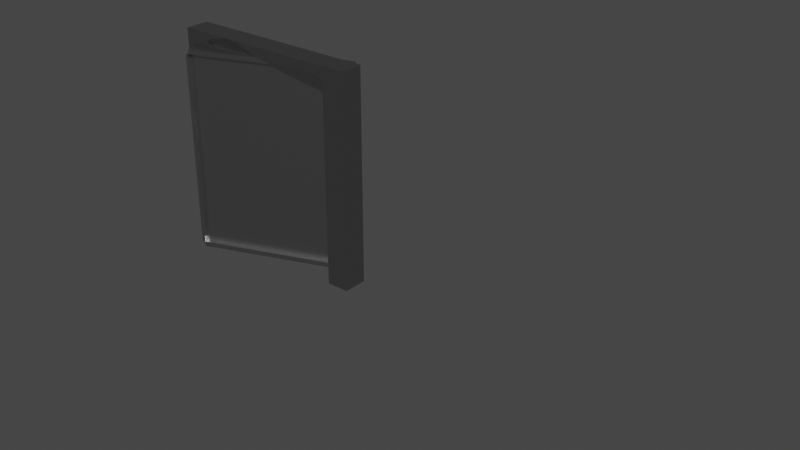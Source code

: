 # Source: Elavator.blend  (saved by Blender 2.81.16; exported with 4.5.12 LTS)
import bpy
from mathutils import Matrix  # noqa: F401  (used for matrix-valued properties, if any)

bpy.ops.wm.read_factory_settings(use_empty=True)
scene = bpy.context.scene
scene.name = 'Scene'

# ---- collections
col_glassdoor = bpy.data.collections.new('GlassDoor'); scene.collection.children.link(col_glassdoor)
col_elavator = bpy.data.collections.new('Elavator'); scene.collection.children.link(col_elavator)
col_outline_max = bpy.data.collections.new('Outline_max'); scene.collection.children.link(col_outline_max)
col_outline_elavtor = bpy.data.collections.new('Outline_elavtor'); scene.collection.children.link(col_outline_elavtor)

# ---- materials (node trees are filled in below, after node groups)
mat_metalframe = bpy.data.materials.new('MetalFrame')
mat_metalframe.use_transparent_shadow = False
mat_glass = bpy.data.materials.new('Glass')
mat_glass.surface_render_method = 'BLENDED'
mat_glass.blend_method = 'BLEND'
mat_glass.use_transparent_shadow = False
mat_silver = bpy.data.materials.new('Silver')
mat_silver.alpha_threshold = 0.0
mat_silver.use_transparent_shadow = False
mat_silver.line_color = (0.0, 0.0, 0.0, 1.0)

# ---- material node trees
mat_metalframe.use_nodes = True; mat_metalframe.node_tree.nodes.clear()
_N = mat_metalframe.node_tree.nodes; _L = mat_metalframe.node_tree.links
n0 = _N.new('ShaderNodeOutputMaterial'); n0.name = 'Material Output'; n0.location = (300, 300)
n1 = _N.new('ShaderNodeBsdfPrincipled'); n1.name = 'Principled BSDF'; n1.location = (10, 300)
n1.distribution = 'GGX'
n1.subsurface_method = 'BURLEY'
n1.inputs[0].default_value = (0.4678, 0.4678, 0.4678, 1.0)
n1.inputs[1].default_value = 1.0
n1.inputs[2].default_value = 0.2
n1.inputs[3].default_value = 1.45
n1.inputs[13].default_value = 0.8
n1.inputs[27].default_value = (0.0, 0.0, 0.0, 1.0)
n1.inputs[28].default_value = 1.0
_L.new(n1.outputs[0], n0.inputs[0])
n0.is_active_output = True
mat_glass.use_nodes = True; mat_glass.node_tree.nodes.clear()
_N = mat_glass.node_tree.nodes; _L = mat_glass.node_tree.links
n0 = _N.new('ShaderNodeOutputMaterial'); n0.name = 'Material Output'; n0.location = (300, 300)
n1 = _N.new('ShaderNodeBsdfPrincipled'); n1.name = 'Principled BSDF'; n1.location = (10, 300)
n1.distribution = 'GGX'
n1.subsurface_method = 'BURLEY'
n1.inputs[0].default_value = (0.5152, 0.9429, 1.0, 1.0)
n1.inputs[3].default_value = 1.45
n1.inputs[4].default_value = 0.5
n1.inputs[27].default_value = (0.0, 0.0, 0.0, 1.0)
n1.inputs[28].default_value = 1.0
_L.new(n1.outputs[0], n0.inputs[0])
n0.is_active_output = True
mat_silver.use_nodes = True; mat_silver.node_tree.nodes.clear()
_N = mat_silver.node_tree.nodes; _L = mat_silver.node_tree.links
n0 = _N.new('ShaderNodeOutputMaterial'); n0.name = 'Material Output'; n0.location = (300, 300)
n1 = _N.new('ShaderNodeBsdfPrincipled'); n1.name = 'Principled BSDF'; n1.location = (10, 300)
n1.distribution = 'GGX'
n1.subsurface_method = 'BURLEY'
n1.inputs[0].default_value = (0.4678, 0.4678, 0.4678, 1.0)
n1.inputs[1].default_value = 1.0
n1.inputs[2].default_value = 0.3
n1.inputs[3].default_value = 1.45
n1.inputs[13].default_value = 0.7
n1.inputs[27].default_value = (0.0, 0.0, 0.0, 1.0)
n1.inputs[28].default_value = 1.0
_L.new(n1.outputs[0], n0.inputs[0])
n0.is_active_output = True

# ---- world
world_world = bpy.data.worlds.new('World'); scene.world = world_world
world_world.use_nodes = True; world_world.node_tree.nodes.clear()
_N = world_world.node_tree.nodes; _L = world_world.node_tree.links
n0 = _N.new('ShaderNodeOutputWorld'); n0.name = 'World Output'; n0.location = (300, 300)
n1 = _N.new('ShaderNodeBackground'); n1.name = 'Background'; n1.location = (10, 300)
n1.inputs[0].default_value = (0.05088, 0.05088, 0.05088, 1.0)
_L.new(n1.outputs[0], n0.inputs[0])
n0.is_active_output = True
world_world.color = (0.05088, 0.05088, 0.05088)
world_world.use_sun_shadow = False
world_world.sun_shadow_jitter_overblur = 0.0

# ---- meshes
me_cube_004 = bpy.data.meshes.new('Cube.004')
me_cube_004.from_pydata([(6.379, -1.0, -0.04608), (6.379, -1.0, 1.982), (6.379, 1.0, -0.04608), (6.379, 1.0, 1.982), (8.292, -1.0, -0.04608), (8.292, -1.0, 1.982), (8.292, 1.0, -0.04608), (8.292, 1.0, 1.982), (4.768e-07, -1.0, -0.04608), (4.768e-07, -1.0, 0.04608), (4.768e-07, 1.0, -0.04608), (4.768e-07, 1.0, 0.04608), (6.379, -1.0, -0.04608), (6.379, -1.0, 0.04608), (6.379, 1.0, -0.04608), (6.379, 1.0, 0.04608)], [], [(0, 1, 3, 2), (2, 3, 7, 6), (6, 7, 5, 4), (4, 5, 1, 0), (2, 6, 4, 0), (7, 3, 1, 5), (8, 9, 11, 10), (10, 11, 15, 14), (14, 15, 13, 12), (12, 13, 9, 8), (10, 14, 12, 8), (15, 11, 9, 13)])
_uv = me_cube_004.uv_layers.new(name='UVMap')
_uv.uv.foreach_set('vector', [0.375, 0.0, 0.625, 0.0, 0.625, 0.25, 0.375, 0.25, 0.375, 0.25, 0.625, 0.25, 0.625, 0.5, 0.375, 0.5, 0.375, 0.5, 0.625, 0.5, 0.625, 0.75, 0.375, 0.75, 0.375, 0.75, 0.625, 0.75, 0.625, 1.0, 0.375, 1.0, 0.125, 0.5, 0.375, 0.5, 0.375, 0.75, 0.125, 0.75, 0.625, 0.5, 0.875, 0.5, 0.875, 0.75, 0.625, 0.75, 0.375, 0.0, 0.625, 0.0, 0.625, 0.25, 0.375, 0.25, 0.375, 0.25, 0.625, 0.25, 0.625, 0.5, 0.375, 0.5, 0.375, 0.5, 0.625, 0.5, 0.625, 0.75, 0.375, 0.75, 0.375, 0.75, 0.625, 0.75, 0.625, 1.0, 0.375, 1.0, 0.125, 0.5, 0.375, 0.5, 0.375, 0.75, 0.125, 0.75, 0.625, 0.5, 0.875, 0.5, 0.875, 0.75, 0.625, 0.75])
me_cube_004.materials.append(mat_metalframe)
me_cube_004.use_remesh_fix_poles = True
me_cube_004.use_remesh_preserve_attributes = False
me_cube_004.use_mirror_vertex_groups = False
me_cube_004.update()
me_cube_002 = bpy.data.meshes.new('Cube.002')
me_cube_002.from_pydata([(2.0, 1.0, 1.026), (2.0, 1.0, -0.9745), (2.0, -1.0, 1.026), (3.757e-05, 1.0, 1.026), (3.757e-05, 1.0, -0.9745), (3.757e-05, -1.0, 1.026), (3.757e-05, -1.0, -0.9745), (2.0, -1.0, -0.9745), (2.0, 2.0, 1.026), (2.0, 2.0, -0.9745), (2.0, -2.0, 1.026), (3.755e-05, 2.0, 1.026), (3.755e-05, -2.0, 1.026), (3.755e-05, 2.0, -0.9745), (3.755e-05, -2.0, -0.9745), (2.0, -2.0, -0.9745), (2.0, 2.0, 1.076), (2.0, -2.0, 1.076), (3.755e-05, 2.0, 1.076), (3.755e-05, -2.0, 1.076), (2.067, 2.0, 1.026), (2.067, 2.0, -0.9745), (2.067, -2.0, 1.026), (2.067, -2.0, -0.9745), (3.755e-05, 2.0, -1.024), (3.755e-05, -2.0, -1.024), (2.0, -2.0, -1.024), (2.0, 2.0, -1.024)], [], [(4, 3, 0, 1), (3, 5, 12, 11), (5, 2, 10, 12), (6, 5, 3, 4), (7, 2, 5, 6), (7, 6, 14, 15), (9, 8, 20, 21), (11, 12, 19, 18), (13, 9, 27, 24), (0, 3, 11, 8), (4, 1, 9, 13), (1, 0, 8, 9), (2, 7, 15, 10), (6, 4, 13, 14), (16, 18, 19, 17), (10, 8, 16, 17), (12, 10, 17, 19), (8, 11, 18, 16), (21, 20, 22, 23), (10, 15, 23, 22), (8, 10, 22, 20), (15, 9, 21, 23), (24, 27, 26, 25), (14, 13, 24, 25), (9, 15, 26, 27), (15, 14, 25, 26)])
_uv = me_cube_002.uv_layers.new(name='UVMap')
_uv.uv.foreach_set('vector', [0.1496, 0.03511, 0.1496, 0.9588, 0.8424, 0.9588, 0.8424, 0.03511, 0.1496, 0.9588, 0.1496, 0.9588, 0.1496, 0.9588, 0.1496, 0.9588, 0.1496, 0.9588, 0.8424, 0.9588, 0.8424, 0.9588, 0.1496, 0.9588, 0.1496, 0.03511, 0.1496, 0.9588, 0.1496, 0.9588, 0.1496, 0.03511, 0.8424, 0.03511, 0.8424, 0.9588, 0.1496, 0.9588, 0.1496, 0.03511, 0.8424, 0.03511, 0.1496, 0.03511, 0.1496, 0.03511, 0.8424, 0.03511, 0.8424, 0.03511, 0.8424, 0.9588, 0.8655, 0.9588, 0.8655, 0.03511, 0.1496, 0.9588, 0.1496, 0.9588, 0.1496, 0.9818, 0.1496, 0.9818, 0.1496, 0.03511, 0.8424, 0.03511, 0.8424, 0.01202, 0.1496, 0.01202, 0.8424, 0.9588, 0.1496, 0.9588, 0.1496, 0.9588, 0.8424, 0.9588, 0.1496, 0.03511, 0.8424, 0.03511, 0.8424, 0.03511, 0.1496, 0.03511, 0.8424, 0.03511, 0.8424, 0.9588, 0.8424, 0.9588, 0.8424, 0.03511, 0.8424, 0.9588, 0.8424, 0.03511, 0.8424, 0.03511, 0.8424, 0.9588, 0.1496, 0.03511, 0.1496, 0.03511, 0.1496, 0.03511, 0.1496, 0.03511, 0.8424, 0.9818, 0.1496, 0.9818, 0.1496, 0.9818, 0.8424, 0.9818, 0.8424, 0.9588, 0.8424, 0.9588, 0.8424, 0.9818, 0.8424, 0.9818, 0.1496, 0.9588, 0.8424, 0.9588, 0.8424, 0.9818, 0.1496, 0.9818, 0.8424, 0.9588, 0.1496, 0.9588, 0.1496, 0.9818, 0.8424, 0.9818, 0.8655, 0.03511, 0.8655, 0.9588, 0.8655, 0.9588, 0.8655, 0.03511, 0.8424, 0.9588, 0.8424, 0.03511, 0.8655, 0.03511, 0.8655, 0.9588, 0.8424, 0.9588, 0.8424, 0.9588, 0.8655, 0.9588, 0.8655, 0.9588, 0.8424, 0.03511, 0.8424, 0.03511, 0.8655, 0.03511, 0.8655, 0.03511, 0.1496, 0.01202, 0.8424, 0.01202, 0.8424, 0.01202, 0.1496, 0.01202, 0.1496, 0.03511, 0.1496, 0.03511, 0.1496, 0.01202, 0.1496, 0.01202, 0.8424, 0.03511, 0.8424, 0.03511, 0.8424, 0.01202, 0.8424, 0.01202, 0.8424, 0.03511, 0.1496, 0.03511, 0.1496, 0.01202, 0.8424, 0.01202])
me_cube_002.materials.append(mat_glass)
me_cube_002.use_remesh_preserve_volume = False
me_cube_002.use_remesh_preserve_attributes = False
me_cube_002.use_mirror_vertex_groups = False
me_cube_002.update()
me_cube_001 = bpy.data.meshes.new('Cube.001')
me_cube_001.from_pydata([(2.0, 1.0, 1.026), (2.0, 1.0, -0.9745), (2.0, -1.0, 1.026), (3.757e-05, 1.0, 1.026), (3.757e-05, 1.0, -0.9745), (3.757e-05, -1.0, 1.026), (3.757e-05, -1.0, -0.9745), (2.0, -1.0, -0.9745), (2.0, 2.0, 1.026), (2.0, 2.0, -0.9745), (2.0, -2.0, 1.026), (3.755e-05, 2.0, 1.026), (3.755e-05, -2.0, 1.026), (3.755e-05, 2.0, -0.9745), (3.755e-05, -2.0, -0.9745), (2.0, -2.0, -0.9745), (2.0, 2.0, 1.076), (2.0, -2.0, 1.076), (3.755e-05, 2.0, 1.076), (3.755e-05, -2.0, 1.076), (2.067, 2.0, 1.026), (2.067, 2.0, -0.9745), (2.067, -2.0, 1.026), (2.067, -2.0, -0.9745), (3.755e-05, 2.0, -1.024), (3.755e-05, -2.0, -1.024), (2.0, -2.0, -1.024), (2.0, 2.0, -1.024)], [], [(4, 3, 0, 1), (3, 5, 12, 11), (5, 2, 10, 12), (6, 5, 3, 4), (7, 2, 5, 6), (7, 6, 14, 15), (9, 8, 20, 21), (11, 12, 19, 18), (13, 9, 27, 24), (0, 3, 11, 8), (4, 1, 9, 13), (1, 0, 8, 9), (2, 7, 15, 10), (6, 4, 13, 14), (16, 18, 19, 17), (10, 8, 16, 17), (12, 10, 17, 19), (8, 11, 18, 16), (21, 20, 22, 23), (10, 15, 23, 22), (8, 10, 22, 20), (15, 9, 21, 23), (24, 27, 26, 25), (14, 13, 24, 25), (9, 15, 26, 27), (15, 14, 25, 26)])
_uv = me_cube_001.uv_layers.new(name='UVMap')
_uv.uv.foreach_set('vector', [0.1496, 0.03511, 0.1496, 0.9588, 0.8424, 0.9588, 0.8424, 0.03511, 0.1496, 0.9588, 0.1496, 0.9588, 0.1496, 0.9588, 0.1496, 0.9588, 0.1496, 0.9588, 0.8424, 0.9588, 0.8424, 0.9588, 0.1496, 0.9588, 0.1496, 0.03511, 0.1496, 0.9588, 0.1496, 0.9588, 0.1496, 0.03511, 0.8424, 0.03511, 0.8424, 0.9588, 0.1496, 0.9588, 0.1496, 0.03511, 0.8424, 0.03511, 0.1496, 0.03511, 0.1496, 0.03511, 0.8424, 0.03511, 0.8424, 0.03511, 0.8424, 0.9588, 0.8655, 0.9588, 0.8655, 0.03511, 0.1496, 0.9588, 0.1496, 0.9588, 0.1496, 0.9818, 0.1496, 0.9818, 0.1496, 0.03511, 0.8424, 0.03511, 0.8424, 0.01202, 0.1496, 0.01202, 0.8424, 0.9588, 0.1496, 0.9588, 0.1496, 0.9588, 0.8424, 0.9588, 0.1496, 0.03511, 0.8424, 0.03511, 0.8424, 0.03511, 0.1496, 0.03511, 0.8424, 0.03511, 0.8424, 0.9588, 0.8424, 0.9588, 0.8424, 0.03511, 0.8424, 0.9588, 0.8424, 0.03511, 0.8424, 0.03511, 0.8424, 0.9588, 0.1496, 0.03511, 0.1496, 0.03511, 0.1496, 0.03511, 0.1496, 0.03511, 0.8424, 0.9818, 0.1496, 0.9818, 0.1496, 0.9818, 0.8424, 0.9818, 0.8424, 0.9588, 0.8424, 0.9588, 0.8424, 0.9818, 0.8424, 0.9818, 0.1496, 0.9588, 0.8424, 0.9588, 0.8424, 0.9818, 0.1496, 0.9818, 0.8424, 0.9588, 0.1496, 0.9588, 0.1496, 0.9818, 0.8424, 0.9818, 0.8655, 0.03511, 0.8655, 0.9588, 0.8655, 0.9588, 0.8655, 0.03511, 0.8424, 0.9588, 0.8424, 0.03511, 0.8655, 0.03511, 0.8655, 0.9588, 0.8424, 0.9588, 0.8424, 0.9588, 0.8655, 0.9588, 0.8655, 0.9588, 0.8424, 0.03511, 0.8424, 0.03511, 0.8655, 0.03511, 0.8655, 0.03511, 0.1496, 0.01202, 0.8424, 0.01202, 0.8424, 0.01202, 0.1496, 0.01202, 0.1496, 0.03511, 0.1496, 0.03511, 0.1496, 0.01202, 0.1496, 0.01202, 0.8424, 0.03511, 0.8424, 0.03511, 0.8424, 0.01202, 0.8424, 0.01202, 0.8424, 0.03511, 0.1496, 0.03511, 0.1496, 0.01202, 0.8424, 0.01202])
me_cube_001.materials.append(mat_glass)
me_cube_001.use_remesh_preserve_volume = False
me_cube_001.use_remesh_preserve_attributes = False
me_cube_001.use_mirror_vertex_groups = False
me_cube_001.update()
me_cube_006 = bpy.data.meshes.new('Cube.006')
me_cube_006.from_pydata([(6.379, -1.0, -0.04608), (6.379, -1.0, 1.982), (6.379, 1.0, -0.04608), (6.379, 1.0, 1.982), (8.292, -1.0, -0.04608), (8.292, -1.0, 1.982), (8.292, 1.0, -0.04608), (8.292, 1.0, 1.982), (4.768e-07, -1.0, -0.04608), (4.768e-07, -1.0, 0.04608), (4.768e-07, 1.0, -0.04608), (4.768e-07, 1.0, 0.04608), (6.379, -1.0, -0.04608), (6.379, -1.0, 0.04608), (6.379, 1.0, -0.04608), (6.379, 1.0, 0.04608)], [], [(0, 1, 3, 2), (2, 3, 7, 6), (6, 7, 5, 4), (4, 5, 1, 0), (2, 6, 4, 0), (7, 3, 1, 5), (8, 9, 11, 10), (10, 11, 15, 14), (14, 15, 13, 12), (12, 13, 9, 8), (10, 14, 12, 8), (15, 11, 9, 13)])
_uv = me_cube_006.uv_layers.new(name='UVMap')
_uv.uv.foreach_set('vector', [0.375, 0.0, 0.625, 0.0, 0.625, 0.25, 0.375, 0.25, 0.375, 0.25, 0.625, 0.25, 0.625, 0.5, 0.375, 0.5, 0.375, 0.5, 0.625, 0.5, 0.625, 0.75, 0.375, 0.75, 0.375, 0.75, 0.625, 0.75, 0.625, 1.0, 0.375, 1.0, 0.125, 0.5, 0.375, 0.5, 0.375, 0.75, 0.125, 0.75, 0.625, 0.5, 0.875, 0.5, 0.875, 0.75, 0.625, 0.75, 0.375, 0.0, 0.625, 0.0, 0.625, 0.25, 0.375, 0.25, 0.375, 0.25, 0.625, 0.25, 0.625, 0.5, 0.375, 0.5, 0.375, 0.5, 0.625, 0.5, 0.625, 0.75, 0.375, 0.75, 0.375, 0.75, 0.625, 0.75, 0.625, 1.0, 0.375, 1.0, 0.125, 0.5, 0.375, 0.5, 0.375, 0.75, 0.125, 0.75, 0.625, 0.5, 0.875, 0.5, 0.875, 0.75, 0.625, 0.75])
me_cube_006.materials.append(mat_metalframe)
me_cube_006.use_remesh_fix_poles = True
me_cube_006.use_remesh_preserve_attributes = False
me_cube_006.use_mirror_vertex_groups = False
me_cube_006.update()
me_cube_007 = bpy.data.meshes.new('Cube.007')
me_cube_007.from_pydata([(2.0, 1.0, 1.026), (2.0, 1.0, -0.9745), (2.0, -1.0, 1.026), (3.757e-05, 1.0, 1.026), (3.757e-05, 1.0, -0.9745), (3.757e-05, -1.0, 1.026), (3.757e-05, -1.0, -0.9745), (2.0, -1.0, -0.9745), (2.0, 2.0, 1.026), (2.0, 2.0, -0.9745), (2.0, -2.0, 1.026), (3.755e-05, 2.0, 1.026), (3.755e-05, -2.0, 1.026), (3.755e-05, 2.0, -0.9745), (3.755e-05, -2.0, -0.9745), (2.0, -2.0, -0.9745), (2.0, 2.0, 1.076), (2.0, -2.0, 1.076), (3.755e-05, 2.0, 1.076), (3.755e-05, -2.0, 1.076), (2.067, 2.0, 1.026), (2.067, 2.0, -0.9745), (2.067, -2.0, 1.026), (2.067, -2.0, -0.9745), (3.755e-05, 2.0, -1.024), (3.755e-05, -2.0, -1.024), (2.0, -2.0, -1.024), (2.0, 2.0, -1.024)], [], [(4, 3, 0, 1), (3, 5, 12, 11), (5, 2, 10, 12), (6, 5, 3, 4), (7, 2, 5, 6), (7, 6, 14, 15), (9, 8, 20, 21), (11, 12, 19, 18), (13, 9, 27, 24), (0, 3, 11, 8), (4, 1, 9, 13), (1, 0, 8, 9), (2, 7, 15, 10), (6, 4, 13, 14), (16, 18, 19, 17), (10, 8, 16, 17), (12, 10, 17, 19), (8, 11, 18, 16), (21, 20, 22, 23), (10, 15, 23, 22), (8, 10, 22, 20), (15, 9, 21, 23), (24, 27, 26, 25), (14, 13, 24, 25), (9, 15, 26, 27), (15, 14, 25, 26)])
_uv = me_cube_007.uv_layers.new(name='UVMap')
_uv.uv.foreach_set('vector', [0.1496, 0.03511, 0.1496, 0.9588, 0.8424, 0.9588, 0.8424, 0.03511, 0.1496, 0.9588, 0.1496, 0.9588, 0.1496, 0.9588, 0.1496, 0.9588, 0.1496, 0.9588, 0.8424, 0.9588, 0.8424, 0.9588, 0.1496, 0.9588, 0.1496, 0.03511, 0.1496, 0.9588, 0.1496, 0.9588, 0.1496, 0.03511, 0.8424, 0.03511, 0.8424, 0.9588, 0.1496, 0.9588, 0.1496, 0.03511, 0.8424, 0.03511, 0.1496, 0.03511, 0.1496, 0.03511, 0.8424, 0.03511, 0.8424, 0.03511, 0.8424, 0.9588, 0.8655, 0.9588, 0.8655, 0.03511, 0.1496, 0.9588, 0.1496, 0.9588, 0.1496, 0.9818, 0.1496, 0.9818, 0.1496, 0.03511, 0.8424, 0.03511, 0.8424, 0.01202, 0.1496, 0.01202, 0.8424, 0.9588, 0.1496, 0.9588, 0.1496, 0.9588, 0.8424, 0.9588, 0.1496, 0.03511, 0.8424, 0.03511, 0.8424, 0.03511, 0.1496, 0.03511, 0.8424, 0.03511, 0.8424, 0.9588, 0.8424, 0.9588, 0.8424, 0.03511, 0.8424, 0.9588, 0.8424, 0.03511, 0.8424, 0.03511, 0.8424, 0.9588, 0.1496, 0.03511, 0.1496, 0.03511, 0.1496, 0.03511, 0.1496, 0.03511, 0.8424, 0.9818, 0.1496, 0.9818, 0.1496, 0.9818, 0.8424, 0.9818, 0.8424, 0.9588, 0.8424, 0.9588, 0.8424, 0.9818, 0.8424, 0.9818, 0.1496, 0.9588, 0.8424, 0.9588, 0.8424, 0.9818, 0.1496, 0.9818, 0.8424, 0.9588, 0.1496, 0.9588, 0.1496, 0.9818, 0.8424, 0.9818, 0.8655, 0.03511, 0.8655, 0.9588, 0.8655, 0.9588, 0.8655, 0.03511, 0.8424, 0.9588, 0.8424, 0.03511, 0.8655, 0.03511, 0.8655, 0.9588, 0.8424, 0.9588, 0.8424, 0.9588, 0.8655, 0.9588, 0.8655, 0.9588, 0.8424, 0.03511, 0.8424, 0.03511, 0.8655, 0.03511, 0.8655, 0.03511, 0.1496, 0.01202, 0.8424, 0.01202, 0.8424, 0.01202, 0.1496, 0.01202, 0.1496, 0.03511, 0.1496, 0.03511, 0.1496, 0.01202, 0.1496, 0.01202, 0.8424, 0.03511, 0.8424, 0.03511, 0.8424, 0.01202, 0.8424, 0.01202, 0.8424, 0.03511, 0.1496, 0.03511, 0.1496, 0.01202, 0.8424, 0.01202])
me_cube_007.materials.append(mat_silver)
me_cube_007.use_remesh_preserve_volume = False
me_cube_007.use_remesh_preserve_attributes = False
me_cube_007.use_mirror_vertex_groups = False
me_cube_007.update()
me_cube_008 = bpy.data.meshes.new('Cube.008')
me_cube_008.from_pydata([(2.0, 1.0, 1.026), (2.0, 1.0, -0.9745), (2.0, -1.0, 1.026), (3.757e-05, 1.0, 1.026), (3.757e-05, 1.0, -0.9745), (3.757e-05, -1.0, 1.026), (3.757e-05, -1.0, -0.9745), (2.0, -1.0, -0.9745), (2.0, 2.0, 1.026), (2.0, 2.0, -0.9745), (2.0, -2.0, 1.026), (3.755e-05, 2.0, 1.026), (3.755e-05, -2.0, 1.026), (3.755e-05, 2.0, -0.9745), (3.755e-05, -2.0, -0.9745), (2.0, -2.0, -0.9745), (2.0, 2.0, 1.076), (2.0, -2.0, 1.076), (3.755e-05, 2.0, 1.076), (3.755e-05, -2.0, 1.076), (2.067, 2.0, 1.026), (2.067, 2.0, -0.9745), (2.067, -2.0, 1.026), (2.067, -2.0, -0.9745), (3.755e-05, 2.0, -1.024), (3.755e-05, -2.0, -1.024), (2.0, -2.0, -1.024), (2.0, 2.0, -1.024)], [], [(4, 3, 0, 1), (3, 5, 12, 11), (5, 2, 10, 12), (6, 5, 3, 4), (7, 2, 5, 6), (7, 6, 14, 15), (9, 8, 20, 21), (11, 12, 19, 18), (13, 9, 27, 24), (0, 3, 11, 8), (4, 1, 9, 13), (1, 0, 8, 9), (2, 7, 15, 10), (6, 4, 13, 14), (16, 18, 19, 17), (10, 8, 16, 17), (12, 10, 17, 19), (8, 11, 18, 16), (21, 20, 22, 23), (10, 15, 23, 22), (8, 10, 22, 20), (15, 9, 21, 23), (24, 27, 26, 25), (14, 13, 24, 25), (9, 15, 26, 27), (15, 14, 25, 26)])
_uv = me_cube_008.uv_layers.new(name='UVMap')
_uv.uv.foreach_set('vector', [0.1496, 0.03511, 0.1496, 0.9588, 0.8424, 0.9588, 0.8424, 0.03511, 0.1496, 0.9588, 0.1496, 0.9588, 0.1496, 0.9588, 0.1496, 0.9588, 0.1496, 0.9588, 0.8424, 0.9588, 0.8424, 0.9588, 0.1496, 0.9588, 0.1496, 0.03511, 0.1496, 0.9588, 0.1496, 0.9588, 0.1496, 0.03511, 0.8424, 0.03511, 0.8424, 0.9588, 0.1496, 0.9588, 0.1496, 0.03511, 0.8424, 0.03511, 0.1496, 0.03511, 0.1496, 0.03511, 0.8424, 0.03511, 0.8424, 0.03511, 0.8424, 0.9588, 0.8655, 0.9588, 0.8655, 0.03511, 0.1496, 0.9588, 0.1496, 0.9588, 0.1496, 0.9818, 0.1496, 0.9818, 0.1496, 0.03511, 0.8424, 0.03511, 0.8424, 0.01202, 0.1496, 0.01202, 0.8424, 0.9588, 0.1496, 0.9588, 0.1496, 0.9588, 0.8424, 0.9588, 0.1496, 0.03511, 0.8424, 0.03511, 0.8424, 0.03511, 0.1496, 0.03511, 0.8424, 0.03511, 0.8424, 0.9588, 0.8424, 0.9588, 0.8424, 0.03511, 0.8424, 0.9588, 0.8424, 0.03511, 0.8424, 0.03511, 0.8424, 0.9588, 0.1496, 0.03511, 0.1496, 0.03511, 0.1496, 0.03511, 0.1496, 0.03511, 0.8424, 0.9818, 0.1496, 0.9818, 0.1496, 0.9818, 0.8424, 0.9818, 0.8424, 0.9588, 0.8424, 0.9588, 0.8424, 0.9818, 0.8424, 0.9818, 0.1496, 0.9588, 0.8424, 0.9588, 0.8424, 0.9818, 0.1496, 0.9818, 0.8424, 0.9588, 0.1496, 0.9588, 0.1496, 0.9818, 0.8424, 0.9818, 0.8655, 0.03511, 0.8655, 0.9588, 0.8655, 0.9588, 0.8655, 0.03511, 0.8424, 0.9588, 0.8424, 0.03511, 0.8655, 0.03511, 0.8655, 0.9588, 0.8424, 0.9588, 0.8424, 0.9588, 0.8655, 0.9588, 0.8655, 0.9588, 0.8424, 0.03511, 0.8424, 0.03511, 0.8655, 0.03511, 0.8655, 0.03511, 0.1496, 0.01202, 0.8424, 0.01202, 0.8424, 0.01202, 0.1496, 0.01202, 0.1496, 0.03511, 0.1496, 0.03511, 0.1496, 0.01202, 0.1496, 0.01202, 0.8424, 0.03511, 0.8424, 0.03511, 0.8424, 0.01202, 0.8424, 0.01202, 0.8424, 0.03511, 0.1496, 0.03511, 0.1496, 0.01202, 0.8424, 0.01202])
me_cube_008.materials.append(mat_silver)
me_cube_008.use_remesh_preserve_volume = False
me_cube_008.use_remesh_preserve_attributes = False
me_cube_008.use_mirror_vertex_groups = False
me_cube_008.update()
me_cube = bpy.data.meshes.new('Cube')
me_cube.from_pydata([(-1.0, -1.0, -1.0), (-1.0, -1.0, 1.0), (-1.0, 1.0, -1.0), (-1.0, 1.0, 1.0), (1.0, -1.0, -1.0), (1.0, -1.0, 1.0), (1.0, 1.0, -1.0), (1.0, 1.0, 1.0)], [], [(0, 1, 3, 2), (2, 3, 7, 6), (6, 7, 5, 4), (4, 5, 1, 0), (2, 6, 4, 0), (7, 3, 1, 5)])
_uv = me_cube.uv_layers.new(name='UVMap')
_uv.uv.foreach_set('vector', [0.375, 0.0, 0.625, 0.0, 0.625, 0.25, 0.375, 0.25, 0.375, 0.25, 0.625, 0.25, 0.625, 0.5, 0.375, 0.5, 0.375, 0.5, 0.625, 0.5, 0.625, 0.75, 0.375, 0.75, 0.375, 0.75, 0.625, 0.75, 0.625, 1.0, 0.375, 1.0, 0.125, 0.5, 0.375, 0.5, 0.375, 0.75, 0.125, 0.75, 0.625, 0.5, 0.875, 0.5, 0.875, 0.75, 0.625, 0.75])
me_cube.use_remesh_fix_poles = True
me_cube.use_remesh_preserve_attributes = False
me_cube.use_mirror_vertex_groups = False
me_cube.update()
me_cube_003 = bpy.data.meshes.new('Cube.003')
me_cube_003.from_pydata([(-1.0, -1.0, -1.0), (-1.0, -1.0, 1.0), (-1.0, 1.0, -1.0), (-1.0, 1.0, 1.0), (1.0, -1.0, -1.0), (1.0, -1.0, 1.0), (1.0, 1.0, -1.0), (1.0, 1.0, 1.0)], [], [(0, 1, 3, 2), (2, 3, 7, 6), (6, 7, 5, 4), (4, 5, 1, 0), (2, 6, 4, 0), (7, 3, 1, 5)])
_uv = me_cube_003.uv_layers.new(name='UVMap')
_uv.uv.foreach_set('vector', [0.375, 0.0, 0.625, 0.0, 0.625, 0.25, 0.375, 0.25, 0.375, 0.25, 0.625, 0.25, 0.625, 0.5, 0.375, 0.5, 0.375, 0.5, 0.625, 0.5, 0.625, 0.75, 0.375, 0.75, 0.375, 0.75, 0.625, 0.75, 0.625, 1.0, 0.375, 1.0, 0.125, 0.5, 0.375, 0.5, 0.375, 0.75, 0.125, 0.75, 0.625, 0.5, 0.875, 0.5, 0.875, 0.75, 0.625, 0.75])
me_cube_003.use_remesh_fix_poles = True
me_cube_003.use_remesh_preserve_attributes = False
me_cube_003.use_mirror_vertex_groups = False
me_cube_003.update()
arm_armature_001 = bpy.data.armatures.new('Armature.001')  # bones are not reproduced
arm_armature_002 = bpy.data.armatures.new('Armature.002')  # bones are not reproduced

# ---- objects
ob_armature = bpy.data.objects.new('Armature', arm_armature_001)
ob_doorframe = bpy.data.objects.new('DoorFrame', me_cube_004)
ob_doorl = bpy.data.objects.new('DoorL', me_cube_002)
ob_doorr = bpy.data.objects.new('DoorR', me_cube_001)
ob_armature_001 = bpy.data.objects.new('Armature.001', arm_armature_002)
ob_doorframe_001 = bpy.data.objects.new('DoorFrame.001', me_cube_006)
ob_doorl_001 = bpy.data.objects.new('DoorL.001', me_cube_007)
ob_doorr_001 = bpy.data.objects.new('DoorR.001', me_cube_008)
ob_outline_max = bpy.data.objects.new('Outline_max', me_cube)
ob_outline_elavtor = bpy.data.objects.new('Outline_elavtor', me_cube_003)

# ---- transforms, parenting, visibility, modifiers, constraints
ob_armature.location = (-0.003917, -2.31e-07, 2.05)
ob_armature.rotation_euler = (0.0, 0.0, 6293.0)
ob_armature.lineart.crease_threshold = 0.0
ob_doorframe.location = (-8.965e-05, -2.384e-07, 4.299)
ob_doorframe.scale = (0.45, 0.25, -2.17)
ob_doorframe.lineart.crease_threshold = 0.0
_m = ob_doorframe.modifiers.new('Mirror', 'MIRROR')
ob_doorl.parent = ob_armature
ob_doorl.matrix_parent_inverse = Matrix(((1.0, -0.0, -0.0, -0.009944), (-0.0, 1.0, 0.0, 2.31e-07), (-0.0, -0.0, 1.0, -2.049), (-0.0, 0.0, -0.0, 1.0)))
ob_doorl.location = (-5.643e-05, -2.31e-07, 2.049)
ob_doorl.rotation_euler = (0.0, -0.0, -0.02571)
ob_doorl.scale = (1.5, 0.1, 2.0)
ob_doorl.lock_rotations_4d = False
ob_doorl.empty_display_type = 'ARROWS'
ob_doorl.lineart.crease_threshold = 0.0
_vg = ob_doorl.vertex_groups.new(name='Bone')
for _i, _w in zip([0, 1, 2, 3, 4, 5, 6, 7, 8, 9, 10, 11, 12, 13, 14, 15, 16, 17, 18, 19, 20, 21, 22, 23, 24, 25, 26, 27], [1.0, 1.0, 1.0, 1.0, 1.0, 1.0, 1.0, 1.0, 1.0, 1.0, 1.0, 1.0, 1.0, 1.0, 1.0, 1.0, 1.0, 1.0, 1.0, 1.0, 1.0, 1.0, 1.0, 1.0, 1.0, 1.0, 1.0, 1.0]): _vg.add([_i], _w, 'REPLACE')
_vg = ob_doorl.vertex_groups.new(name='Bone.001')
_vg = ob_doorl.vertex_groups.new(name='Bone.002')
_m = ob_doorl.modifiers.new('Armature', 'ARMATURE')
_m = ob_doorl.modifiers.new('Armature.001', 'ARMATURE')
_m.object = ob_armature
ob_doorr.parent = ob_armature
ob_doorr.matrix_parent_inverse = Matrix(((1.0, -0.0, -0.0, -0.009944), (-0.0, 1.0, 0.0, 2.31e-07), (-0.0, -0.0, 1.0, -2.049), (-0.0, 0.0, -0.0, 1.0)))
ob_doorr.location = (-5.643e-05, -2.31e-07, 2.049)
ob_doorr.rotation_euler = (0.0, -0.0, 3.116)
ob_doorr.scale = (1.5, 0.1, 2.0)
ob_doorr.lock_rotations_4d = False
ob_doorr.empty_display_type = 'ARROWS'
ob_doorr.lineart.crease_threshold = 0.0
_vg = ob_doorr.vertex_groups.new(name='Bone')
_vg = ob_doorr.vertex_groups.new(name='Bone.001')
for _i, _w in zip([0, 1, 2, 3, 4, 5, 6, 7, 8, 9, 10, 11, 12, 13, 14, 15, 16, 17, 18, 19, 20, 21, 22, 23, 24, 25, 26, 27], [1.0, 1.0, 1.0, 1.0, 1.0, 1.0, 1.0, 1.0, 1.0, 1.0, 1.0, 1.0, 1.0, 1.0, 1.0, 1.0, 1.0, 1.0, 1.0, 1.0, 1.0, 1.0, 1.0, 1.0, 1.0, 1.0, 1.0, 1.0]): _vg.add([_i], _w, 'REPLACE')
_vg = ob_doorr.vertex_groups.new(name='Bone.002')
_m = ob_doorr.modifiers.new('Armature', 'ARMATURE')
_m = ob_doorr.modifiers.new('Armature.001', 'ARMATURE')
_m.object = ob_armature
ob_armature_001.location = (-0.003039, -2.31e-07, 2.05)
ob_armature_001.rotation_euler = (0.0, 0.0, 6293.0)
ob_armature_001.scale = (0.5416, 0.9998, 1.0)
ob_armature_001.lineart.crease_threshold = 0.0
ob_doorframe_001.location = (-0.0009677, -2.384e-07, 4.299)
ob_doorframe_001.scale = (0.2435, 0.25, -2.17)
ob_doorframe_001.lineart.crease_threshold = 0.0
_m = ob_doorframe_001.modifiers.new('Mirror', 'MIRROR')
ob_doorl_001.parent = ob_armature_001
ob_doorl_001.matrix_parent_inverse = Matrix(((1.0, -0.0, -0.0, -0.009944), (-0.0, 1.0, 0.0, 2.31e-07), (-0.0, -0.0, 1.0, -2.049), (-0.0, 0.0, -0.0, 1.0)))
ob_doorl_001.location = (-5.643e-05, -2.31e-07, 2.049)
ob_doorl_001.rotation_euler = (0.0, 0.0, -0.01745)
ob_doorl_001.scale = (1.5, 0.1, 2.0)
ob_doorl_001.lock_rotations_4d = False
ob_doorl_001.empty_display_type = 'ARROWS'
ob_doorl_001.lineart.crease_threshold = 0.0
_vg = ob_doorl_001.vertex_groups.new(name='Bone')
for _i, _w in zip([0, 1, 2, 3, 4, 5, 6, 7, 8, 9, 10, 11, 12, 13, 14, 15, 16, 17, 18, 19, 20, 21, 22, 23, 24, 25, 26, 27], [1.0, 1.0, 1.0, 1.0, 1.0, 1.0, 1.0, 1.0, 1.0, 1.0, 1.0, 1.0, 1.0, 1.0, 1.0, 1.0, 1.0, 1.0, 1.0, 1.0, 1.0, 1.0, 1.0, 1.0, 1.0, 1.0, 1.0, 1.0]): _vg.add([_i], _w, 'REPLACE')
_vg = ob_doorl_001.vertex_groups.new(name='Bone.001')
_vg = ob_doorl_001.vertex_groups.new(name='Bone.002')
_m = ob_doorl_001.modifiers.new('Armature', 'ARMATURE')
_m = ob_doorl_001.modifiers.new('Armature.001', 'ARMATURE')
_m.object = ob_armature_001
ob_doorr_001.parent = ob_armature_001
ob_doorr_001.matrix_parent_inverse = Matrix(((1.0, -0.0, -0.0, -0.009944), (-0.0, 1.0, 0.0, 2.31e-07), (-0.0, -0.0, 1.0, -2.049), (-0.0, 0.0, -0.0, 1.0)))
ob_doorr_001.location = (-5.643e-05, -2.31e-07, 2.049)
ob_doorr_001.rotation_euler = (0.0, -0.0, 3.124)
ob_doorr_001.scale = (1.5, 0.1, 2.0)
ob_doorr_001.lock_rotations_4d = False
ob_doorr_001.empty_display_type = 'ARROWS'
ob_doorr_001.lineart.crease_threshold = 0.0
_vg = ob_doorr_001.vertex_groups.new(name='Bone')
_vg = ob_doorr_001.vertex_groups.new(name='Bone.001')
for _i, _w in zip([0, 1, 2, 3, 4, 5, 6, 7, 8, 9, 10, 11, 12, 13, 14, 15, 16, 17, 18, 19, 20, 21, 22, 23, 24, 25, 26, 27], [1.0, 1.0, 1.0, 1.0, 1.0, 1.0, 1.0, 1.0, 1.0, 1.0, 1.0, 1.0, 1.0, 1.0, 1.0, 1.0, 1.0, 1.0, 1.0, 1.0, 1.0, 1.0, 1.0, 1.0, 1.0, 1.0, 1.0, 1.0]): _vg.add([_i], _w, 'REPLACE')
_vg = ob_doorr_001.vertex_groups.new(name='Bone.002')
_m = ob_doorr_001.modifiers.new('Armature', 'ARMATURE')
_m = ob_doorr_001.modifiers.new('Armature.001', 'ARMATURE')
_m.object = ob_armature_001
ob_outline_max.location = (0.0, 0.0, 2.2)
ob_outline_max.scale = (3.74, 0.22, 2.2)
ob_outline_max.lineart.crease_threshold = 0.0
ob_outline_elavtor.location = (0.0, 0.0, 2.2)
ob_outline_elavtor.scale = (2.0, 0.26, 2.2)
ob_outline_elavtor.lineart.crease_threshold = 0.0

# ---- collection membership
col_glassdoor.objects.link(ob_armature)
col_glassdoor.objects.link(ob_doorframe)
col_glassdoor.objects.link(ob_doorl)
col_glassdoor.objects.link(ob_doorr)
col_elavator.objects.link(ob_armature_001)
col_elavator.objects.link(ob_doorframe_001)
col_elavator.objects.link(ob_doorl_001)
col_elavator.objects.link(ob_doorr_001)
col_outline_max.objects.link(ob_outline_max)
col_outline_elavtor.objects.link(ob_outline_elavtor)
def _layer_coll(name, lc=None):
    lc = lc or bpy.context.view_layer.layer_collection
    for c in lc.children:
        if c.name == name: return c
        r = _layer_coll(name, c)
        if r: return r
_layer_coll('GlassDoor').exclude = True
_layer_coll('Outline_max').exclude = True
_layer_coll('Outline_elavtor').exclude = True

# ---- scene / render settings (as saved in the file)
scene.frame_start = 0; scene.frame_end = 25; scene.frame_set(24)
scene.render.engine = 'BLENDER_EEVEE_NEXT'
scene.cycles.use_denoising = False
scene.cycles.samples = 128
scene.cycles.sampling_pattern = 'TABULATED_SOBOL'
scene.cycles.use_adaptive_sampling = False
scene.cycles.use_light_tree = False
scene.view_settings.view_transform = 'Filmic'
bpy.context.view_layer.update()

# ---- added for rendering (the .blend has no active camera and no usable light): camera, sun
cam_auto = bpy.data.cameras.new('AutoCamera')
cam_auto.lens = 50.0
cam_auto.sensor_width = 36.0
cam_auto.clip_end = 1000.0
ob_auto_camera = bpy.data.objects.new('AutoCamera', cam_auto)
scene.collection.objects.link(ob_auto_camera)
ob_auto_camera.location = (14.5336, -13.6772, 10.8054)
ob_auto_camera.rotation_euler = (1.09748, -7.21219e-08, 0.694738)
scene.camera = ob_auto_camera
light_auto_sun = bpy.data.lights.new('AutoSun', 'SUN')
light_auto_sun.energy = 3.0
light_auto_sun.angle = 0.0523599
ob_auto_sun = bpy.data.objects.new('AutoSun', light_auto_sun)
scene.collection.objects.link(ob_auto_sun)
ob_auto_sun.rotation_euler = (0.872665, 0.174533, 0.523599)
bpy.context.view_layer.update()
